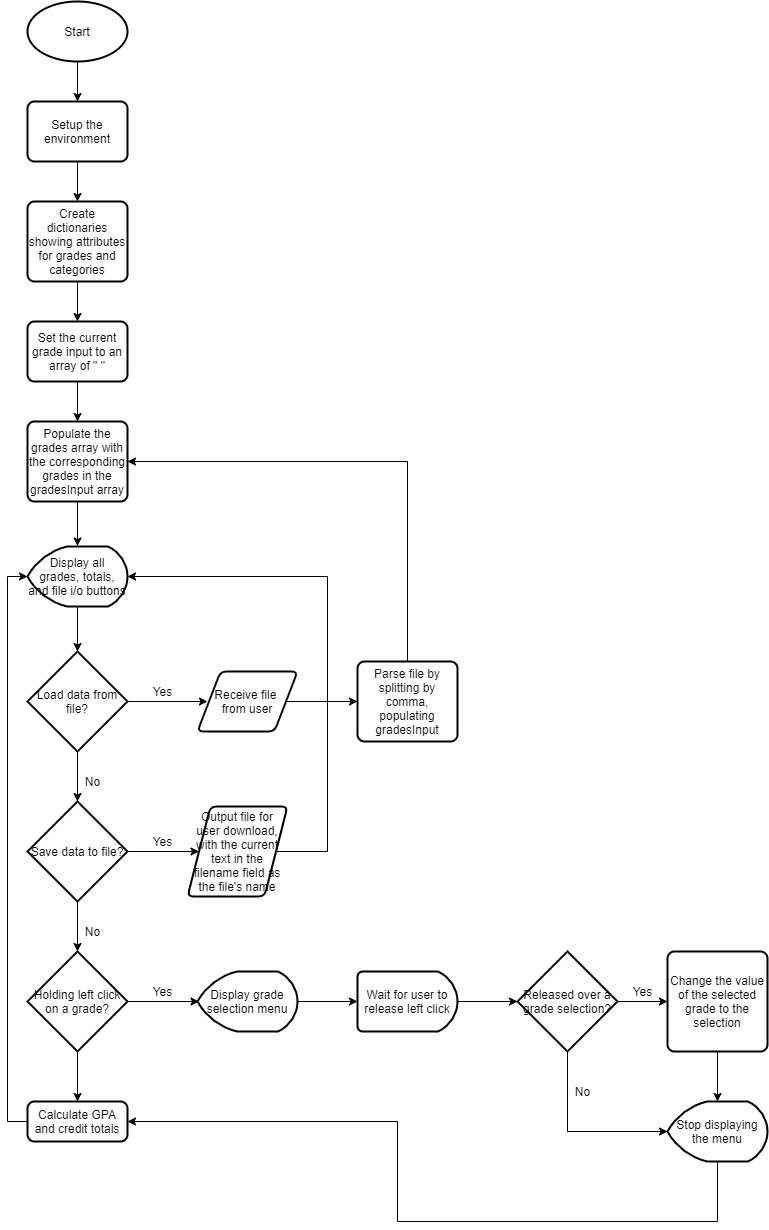

The diagram above was exported from draw.io. Its source (the exported page's mxGraphModel, read from the mxfile embedded in the PNG):
<mxGraphModel dx="1038" dy="508" grid="1" gridSize="10" guides="1" tooltips="1" connect="1" arrows="1" fold="1" page="1" pageScale="1" pageWidth="827" pageHeight="1169" math="0" shadow="0">
  <root>
    <mxCell id="WIyWlLk6GJQsqaUBKTNV-0" />
    <mxCell id="WIyWlLk6GJQsqaUBKTNV-1" parent="WIyWlLk6GJQsqaUBKTNV-0" />
    <mxCell id="4HfINaBF9RUhyYo1JMSp-1" value="Start" style="strokeWidth=2;html=1;shape=mxgraph.flowchart.start_1;whiteSpace=wrap;" parent="WIyWlLk6GJQsqaUBKTNV-1" vertex="1">
      <mxGeometry x="40" y="40" width="100" height="60" as="geometry" />
    </mxCell>
    <mxCell id="4HfINaBF9RUhyYo1JMSp-3" value="" style="endArrow=classic;html=1;" parent="WIyWlLk6GJQsqaUBKTNV-1" source="4HfINaBF9RUhyYo1JMSp-1" edge="1">
      <mxGeometry width="50" height="50" relative="1" as="geometry">
        <mxPoint x="90" y="150" as="sourcePoint" />
        <mxPoint x="90" y="140" as="targetPoint" />
      </mxGeometry>
    </mxCell>
    <mxCell id="4HfINaBF9RUhyYo1JMSp-6" value="" style="edgeStyle=orthogonalEdgeStyle;rounded=0;orthogonalLoop=1;jettySize=auto;html=1;" parent="WIyWlLk6GJQsqaUBKTNV-1" source="4HfINaBF9RUhyYo1JMSp-4" target="4HfINaBF9RUhyYo1JMSp-5" edge="1">
      <mxGeometry relative="1" as="geometry" />
    </mxCell>
    <mxCell id="4HfINaBF9RUhyYo1JMSp-4" value="Setup the environment" style="rounded=1;whiteSpace=wrap;html=1;absoluteArcSize=1;arcSize=14;strokeWidth=2;" parent="WIyWlLk6GJQsqaUBKTNV-1" vertex="1">
      <mxGeometry x="40" y="140" width="100" height="60" as="geometry" />
    </mxCell>
    <mxCell id="4HfINaBF9RUhyYo1JMSp-12" value="" style="edgeStyle=orthogonalEdgeStyle;rounded=0;orthogonalLoop=1;jettySize=auto;html=1;" parent="WIyWlLk6GJQsqaUBKTNV-1" source="4HfINaBF9RUhyYo1JMSp-5" target="4HfINaBF9RUhyYo1JMSp-11" edge="1">
      <mxGeometry relative="1" as="geometry" />
    </mxCell>
    <mxCell id="4HfINaBF9RUhyYo1JMSp-5" value="Create dictionaries showing attributes for grades and categories" style="rounded=1;whiteSpace=wrap;html=1;absoluteArcSize=1;arcSize=14;strokeWidth=2;" parent="WIyWlLk6GJQsqaUBKTNV-1" vertex="1">
      <mxGeometry x="40" y="240" width="100" height="80" as="geometry" />
    </mxCell>
    <mxCell id="4HfINaBF9RUhyYo1JMSp-14" value="" style="edgeStyle=orthogonalEdgeStyle;rounded=0;orthogonalLoop=1;jettySize=auto;html=1;" parent="WIyWlLk6GJQsqaUBKTNV-1" source="4HfINaBF9RUhyYo1JMSp-11" target="4HfINaBF9RUhyYo1JMSp-13" edge="1">
      <mxGeometry relative="1" as="geometry" />
    </mxCell>
    <mxCell id="4HfINaBF9RUhyYo1JMSp-11" value="Set the current grade input to an array of &quot; &quot;" style="rounded=1;whiteSpace=wrap;html=1;absoluteArcSize=1;arcSize=14;strokeWidth=2;" parent="WIyWlLk6GJQsqaUBKTNV-1" vertex="1">
      <mxGeometry x="40" y="360" width="100" height="60" as="geometry" />
    </mxCell>
    <mxCell id="4HfINaBF9RUhyYo1JMSp-16" value="" style="edgeStyle=orthogonalEdgeStyle;rounded=0;orthogonalLoop=1;jettySize=auto;html=1;" parent="WIyWlLk6GJQsqaUBKTNV-1" source="4HfINaBF9RUhyYo1JMSp-13" edge="1">
      <mxGeometry relative="1" as="geometry">
        <mxPoint x="90" y="584.5" as="targetPoint" />
      </mxGeometry>
    </mxCell>
    <mxCell id="4HfINaBF9RUhyYo1JMSp-13" value="Populate the grades array with the corresponding grades in the gradesInput array" style="rounded=1;whiteSpace=wrap;html=1;absoluteArcSize=1;arcSize=14;strokeWidth=2;" parent="WIyWlLk6GJQsqaUBKTNV-1" vertex="1">
      <mxGeometry x="40" y="460" width="100" height="80" as="geometry" />
    </mxCell>
    <mxCell id="4HfINaBF9RUhyYo1JMSp-20" value="" style="edgeStyle=orthogonalEdgeStyle;rounded=0;orthogonalLoop=1;jettySize=auto;html=1;" parent="WIyWlLk6GJQsqaUBKTNV-1" target="4HfINaBF9RUhyYo1JMSp-19" edge="1">
      <mxGeometry relative="1" as="geometry">
        <mxPoint x="90" y="639.5" as="sourcePoint" />
      </mxGeometry>
    </mxCell>
    <mxCell id="4HfINaBF9RUhyYo1JMSp-22" value="" style="edgeStyle=orthogonalEdgeStyle;rounded=0;orthogonalLoop=1;jettySize=auto;html=1;" parent="WIyWlLk6GJQsqaUBKTNV-1" source="4HfINaBF9RUhyYo1JMSp-19" edge="1">
      <mxGeometry relative="1" as="geometry">
        <mxPoint x="220" y="740" as="targetPoint" />
      </mxGeometry>
    </mxCell>
    <mxCell id="g6GdU9-ypt8qKzvmLI3q-6" value="" style="edgeStyle=orthogonalEdgeStyle;rounded=0;orthogonalLoop=1;jettySize=auto;html=1;" parent="WIyWlLk6GJQsqaUBKTNV-1" source="4HfINaBF9RUhyYo1JMSp-19" target="g6GdU9-ypt8qKzvmLI3q-5" edge="1">
      <mxGeometry relative="1" as="geometry" />
    </mxCell>
    <mxCell id="4HfINaBF9RUhyYo1JMSp-19" value="Load data from file?" style="strokeWidth=2;html=1;shape=mxgraph.flowchart.decision;whiteSpace=wrap;" parent="WIyWlLk6GJQsqaUBKTNV-1" vertex="1">
      <mxGeometry x="40" y="690" width="100" height="100" as="geometry" />
    </mxCell>
    <mxCell id="g6GdU9-ypt8qKzvmLI3q-12" style="edgeStyle=orthogonalEdgeStyle;rounded=0;orthogonalLoop=1;jettySize=auto;html=1;entryX=0;entryY=0.5;entryDx=0;entryDy=0;" parent="WIyWlLk6GJQsqaUBKTNV-1" source="g6GdU9-ypt8qKzvmLI3q-5" target="g6GdU9-ypt8qKzvmLI3q-11" edge="1">
      <mxGeometry relative="1" as="geometry" />
    </mxCell>
    <mxCell id="g6GdU9-ypt8qKzvmLI3q-5" value="Save data to file?" style="strokeWidth=2;html=1;shape=mxgraph.flowchart.decision;whiteSpace=wrap;" parent="WIyWlLk6GJQsqaUBKTNV-1" vertex="1">
      <mxGeometry x="40" y="840" width="100" height="100" as="geometry" />
    </mxCell>
    <mxCell id="4HfINaBF9RUhyYo1JMSp-23" value="Yes" style="text;html=1;align=center;verticalAlign=middle;resizable=0;points=[];autosize=1;" parent="WIyWlLk6GJQsqaUBKTNV-1" vertex="1">
      <mxGeometry x="160" y="720" width="30" height="20" as="geometry" />
    </mxCell>
    <mxCell id="4HfINaBF9RUhyYo1JMSp-32" value="" style="edgeStyle=orthogonalEdgeStyle;rounded=0;orthogonalLoop=1;jettySize=auto;html=1;" parent="WIyWlLk6GJQsqaUBKTNV-1" source="4HfINaBF9RUhyYo1JMSp-25" edge="1">
      <mxGeometry relative="1" as="geometry">
        <mxPoint x="370" y="740" as="targetPoint" />
      </mxGeometry>
    </mxCell>
    <mxCell id="4HfINaBF9RUhyYo1JMSp-25" value="Receive file &lt;br&gt;from user" style="shape=parallelogram;html=1;strokeWidth=2;perimeter=parallelogramPerimeter;whiteSpace=wrap;rounded=1;arcSize=12;size=0.23;" parent="WIyWlLk6GJQsqaUBKTNV-1" vertex="1">
      <mxGeometry x="210" y="710" width="100" height="60" as="geometry" />
    </mxCell>
    <mxCell id="g6GdU9-ypt8qKzvmLI3q-1" value="" style="edgeStyle=orthogonalEdgeStyle;rounded=0;orthogonalLoop=1;jettySize=auto;html=1;entryX=1;entryY=0.5;entryDx=0;entryDy=0;" parent="WIyWlLk6GJQsqaUBKTNV-1" source="4HfINaBF9RUhyYo1JMSp-28" target="4HfINaBF9RUhyYo1JMSp-13" edge="1">
      <mxGeometry relative="1" as="geometry">
        <mxPoint x="420" y="510" as="targetPoint" />
        <Array as="points">
          <mxPoint x="420" y="500" />
        </Array>
      </mxGeometry>
    </mxCell>
    <mxCell id="4HfINaBF9RUhyYo1JMSp-28" value="Parse file by splitting by comma, populating gradesInput" style="rounded=1;whiteSpace=wrap;html=1;absoluteArcSize=1;arcSize=14;strokeWidth=2;" parent="WIyWlLk6GJQsqaUBKTNV-1" vertex="1">
      <mxGeometry x="370" y="700" width="100" height="80" as="geometry" />
    </mxCell>
    <mxCell id="g6GdU9-ypt8qKzvmLI3q-4" value="No" style="text;html=1;align=center;verticalAlign=middle;resizable=0;points=[];autosize=1;" parent="WIyWlLk6GJQsqaUBKTNV-1" vertex="1">
      <mxGeometry x="90" y="810" width="30" height="20" as="geometry" />
    </mxCell>
    <mxCell id="g6GdU9-ypt8qKzvmLI3q-40" style="edgeStyle=orthogonalEdgeStyle;rounded=0;orthogonalLoop=1;jettySize=auto;html=1;entryX=1;entryY=0.5;entryDx=0;entryDy=0;entryPerimeter=0;" parent="WIyWlLk6GJQsqaUBKTNV-1" source="g6GdU9-ypt8qKzvmLI3q-11" target="g6GdU9-ypt8qKzvmLI3q-22" edge="1">
      <mxGeometry relative="1" as="geometry">
        <Array as="points">
          <mxPoint x="340" y="890" />
          <mxPoint x="340" y="615" />
        </Array>
      </mxGeometry>
    </mxCell>
    <mxCell id="g6GdU9-ypt8qKzvmLI3q-11" value="Output file for user download, with the current text in the filename field as the file's name" style="shape=parallelogram;html=1;strokeWidth=2;perimeter=parallelogramPerimeter;whiteSpace=wrap;rounded=1;arcSize=12;size=0.23;" parent="WIyWlLk6GJQsqaUBKTNV-1" vertex="1">
      <mxGeometry x="200" y="845" width="100" height="90" as="geometry" />
    </mxCell>
    <mxCell id="g6GdU9-ypt8qKzvmLI3q-13" value="Yes" style="text;html=1;align=center;verticalAlign=middle;resizable=0;points=[];autosize=1;" parent="WIyWlLk6GJQsqaUBKTNV-1" vertex="1">
      <mxGeometry x="160" y="870" width="30" height="20" as="geometry" />
    </mxCell>
    <mxCell id="g6GdU9-ypt8qKzvmLI3q-14" value="" style="edgeStyle=orthogonalEdgeStyle;rounded=0;orthogonalLoop=1;jettySize=auto;html=1;" parent="WIyWlLk6GJQsqaUBKTNV-1" edge="1">
      <mxGeometry relative="1" as="geometry">
        <mxPoint x="90" y="940" as="sourcePoint" />
        <mxPoint x="90" y="990" as="targetPoint" />
      </mxGeometry>
    </mxCell>
    <mxCell id="g6GdU9-ypt8qKzvmLI3q-15" value="No" style="text;html=1;align=center;verticalAlign=middle;resizable=0;points=[];autosize=1;" parent="WIyWlLk6GJQsqaUBKTNV-1" vertex="1">
      <mxGeometry x="90" y="960" width="30" height="20" as="geometry" />
    </mxCell>
    <mxCell id="g6GdU9-ypt8qKzvmLI3q-35" style="edgeStyle=orthogonalEdgeStyle;rounded=0;orthogonalLoop=1;jettySize=auto;html=1;entryX=0.5;entryY=0;entryDx=0;entryDy=0;" parent="WIyWlLk6GJQsqaUBKTNV-1" source="g6GdU9-ypt8qKzvmLI3q-16" target="g6GdU9-ypt8qKzvmLI3q-34" edge="1">
      <mxGeometry relative="1" as="geometry" />
    </mxCell>
    <mxCell id="g6GdU9-ypt8qKzvmLI3q-16" value="Holding left click on a grade?" style="strokeWidth=2;html=1;shape=mxgraph.flowchart.decision;whiteSpace=wrap;" parent="WIyWlLk6GJQsqaUBKTNV-1" vertex="1">
      <mxGeometry x="40" y="990" width="100" height="100" as="geometry" />
    </mxCell>
    <mxCell id="g6GdU9-ypt8qKzvmLI3q-17" style="edgeStyle=orthogonalEdgeStyle;rounded=0;orthogonalLoop=1;jettySize=auto;html=1;entryX=0;entryY=0.5;entryDx=0;entryDy=0;" parent="WIyWlLk6GJQsqaUBKTNV-1" edge="1">
      <mxGeometry relative="1" as="geometry">
        <mxPoint x="140" y="1040" as="sourcePoint" />
        <mxPoint x="211.5" y="1040" as="targetPoint" />
      </mxGeometry>
    </mxCell>
    <mxCell id="g6GdU9-ypt8qKzvmLI3q-18" value="Yes" style="text;html=1;align=center;verticalAlign=middle;resizable=0;points=[];autosize=1;" parent="WIyWlLk6GJQsqaUBKTNV-1" vertex="1">
      <mxGeometry x="160" y="1020" width="30" height="20" as="geometry" />
    </mxCell>
    <mxCell id="g6GdU9-ypt8qKzvmLI3q-21" style="edgeStyle=orthogonalEdgeStyle;rounded=0;orthogonalLoop=1;jettySize=auto;html=1;entryX=0;entryY=0.5;entryDx=0;entryDy=0;entryPerimeter=0;" parent="WIyWlLk6GJQsqaUBKTNV-1" source="g6GdU9-ypt8qKzvmLI3q-19" target="g6GdU9-ypt8qKzvmLI3q-20" edge="1">
      <mxGeometry relative="1" as="geometry" />
    </mxCell>
    <mxCell id="g6GdU9-ypt8qKzvmLI3q-19" value="Wait for user to release left click" style="strokeWidth=2;html=1;shape=mxgraph.flowchart.delay;whiteSpace=wrap;" parent="WIyWlLk6GJQsqaUBKTNV-1" vertex="1">
      <mxGeometry x="370" y="1010" width="100" height="60" as="geometry" />
    </mxCell>
    <mxCell id="g6GdU9-ypt8qKzvmLI3q-26" style="edgeStyle=orthogonalEdgeStyle;rounded=0;orthogonalLoop=1;jettySize=auto;html=1;entryX=0;entryY=0.5;entryDx=0;entryDy=0;" parent="WIyWlLk6GJQsqaUBKTNV-1" source="g6GdU9-ypt8qKzvmLI3q-20" target="g6GdU9-ypt8qKzvmLI3q-25" edge="1">
      <mxGeometry relative="1" as="geometry" />
    </mxCell>
    <mxCell id="g6GdU9-ypt8qKzvmLI3q-20" value="Released over a grade selection?" style="strokeWidth=2;html=1;shape=mxgraph.flowchart.decision;whiteSpace=wrap;" parent="WIyWlLk6GJQsqaUBKTNV-1" vertex="1">
      <mxGeometry x="530" y="990" width="100" height="100" as="geometry" />
    </mxCell>
    <mxCell id="g6GdU9-ypt8qKzvmLI3q-22" value="&lt;span&gt;Display all grades, totals, and file i/o buttons&lt;/span&gt;" style="strokeWidth=2;html=1;shape=mxgraph.flowchart.display;whiteSpace=wrap;" parent="WIyWlLk6GJQsqaUBKTNV-1" vertex="1">
      <mxGeometry x="40" y="585" width="100" height="60" as="geometry" />
    </mxCell>
    <mxCell id="g6GdU9-ypt8qKzvmLI3q-24" style="edgeStyle=orthogonalEdgeStyle;rounded=0;orthogonalLoop=1;jettySize=auto;html=1;entryX=0;entryY=0.5;entryDx=0;entryDy=0;entryPerimeter=0;" parent="WIyWlLk6GJQsqaUBKTNV-1" source="g6GdU9-ypt8qKzvmLI3q-23" target="g6GdU9-ypt8qKzvmLI3q-19" edge="1">
      <mxGeometry relative="1" as="geometry" />
    </mxCell>
    <mxCell id="g6GdU9-ypt8qKzvmLI3q-23" value="Display grade selection menu" style="strokeWidth=2;html=1;shape=mxgraph.flowchart.display;whiteSpace=wrap;" parent="WIyWlLk6GJQsqaUBKTNV-1" vertex="1">
      <mxGeometry x="210" y="1010" width="100" height="60" as="geometry" />
    </mxCell>
    <mxCell id="g6GdU9-ypt8qKzvmLI3q-25" value="Change the value of the selected grade to the selection" style="rounded=1;whiteSpace=wrap;html=1;absoluteArcSize=1;arcSize=14;strokeWidth=2;" parent="WIyWlLk6GJQsqaUBKTNV-1" vertex="1">
      <mxGeometry x="680" y="990" width="100" height="100" as="geometry" />
    </mxCell>
    <mxCell id="g6GdU9-ypt8qKzvmLI3q-27" value="Yes" style="text;html=1;align=center;verticalAlign=middle;resizable=0;points=[];autosize=1;" parent="WIyWlLk6GJQsqaUBKTNV-1" vertex="1">
      <mxGeometry x="640" y="1020" width="30" height="20" as="geometry" />
    </mxCell>
    <mxCell id="g6GdU9-ypt8qKzvmLI3q-28" value="" style="edgeStyle=orthogonalEdgeStyle;rounded=0;orthogonalLoop=1;jettySize=auto;html=1;entryX=0;entryY=0.5;entryDx=0;entryDy=0;entryPerimeter=0;" parent="WIyWlLk6GJQsqaUBKTNV-1" target="g6GdU9-ypt8qKzvmLI3q-32" edge="1">
      <mxGeometry relative="1" as="geometry">
        <mxPoint x="580" y="1090" as="sourcePoint" />
        <mxPoint x="580" y="1170" as="targetPoint" />
        <Array as="points">
          <mxPoint x="580" y="1170" />
        </Array>
      </mxGeometry>
    </mxCell>
    <mxCell id="g6GdU9-ypt8qKzvmLI3q-29" value="No" style="text;html=1;align=center;verticalAlign=middle;resizable=0;points=[];autosize=1;" parent="WIyWlLk6GJQsqaUBKTNV-1" vertex="1">
      <mxGeometry x="580" y="1120" width="30" height="20" as="geometry" />
    </mxCell>
    <mxCell id="g6GdU9-ypt8qKzvmLI3q-30" value="" style="edgeStyle=orthogonalEdgeStyle;rounded=0;orthogonalLoop=1;jettySize=auto;html=1;" parent="WIyWlLk6GJQsqaUBKTNV-1" edge="1">
      <mxGeometry relative="1" as="geometry">
        <mxPoint x="730" y="1090" as="sourcePoint" />
        <mxPoint x="730" y="1140" as="targetPoint" />
      </mxGeometry>
    </mxCell>
    <mxCell id="g6GdU9-ypt8qKzvmLI3q-37" style="edgeStyle=orthogonalEdgeStyle;rounded=0;orthogonalLoop=1;jettySize=auto;html=1;entryX=1;entryY=0.5;entryDx=0;entryDy=0;" parent="WIyWlLk6GJQsqaUBKTNV-1" source="g6GdU9-ypt8qKzvmLI3q-32" target="g6GdU9-ypt8qKzvmLI3q-34" edge="1">
      <mxGeometry relative="1" as="geometry">
        <Array as="points">
          <mxPoint x="730" y="1260" />
          <mxPoint x="410" y="1260" />
          <mxPoint x="410" y="1160" />
        </Array>
      </mxGeometry>
    </mxCell>
    <mxCell id="g6GdU9-ypt8qKzvmLI3q-32" value="Stop displaying the menu" style="strokeWidth=2;html=1;shape=mxgraph.flowchart.display;whiteSpace=wrap;" parent="WIyWlLk6GJQsqaUBKTNV-1" vertex="1">
      <mxGeometry x="680" y="1140" width="100" height="60" as="geometry" />
    </mxCell>
    <mxCell id="g6GdU9-ypt8qKzvmLI3q-34" value="Calculate GPA and credit totals" style="rounded=1;whiteSpace=wrap;html=1;absoluteArcSize=1;arcSize=14;strokeWidth=2;" parent="WIyWlLk6GJQsqaUBKTNV-1" vertex="1">
      <mxGeometry x="40" y="1140" width="100" height="40" as="geometry" />
    </mxCell>
    <mxCell id="g6GdU9-ypt8qKzvmLI3q-39" style="edgeStyle=orthogonalEdgeStyle;rounded=0;orthogonalLoop=1;jettySize=auto;html=1;entryX=0;entryY=0.5;entryDx=0;entryDy=0;entryPerimeter=0;exitX=0;exitY=0.5;exitDx=0;exitDy=0;" parent="WIyWlLk6GJQsqaUBKTNV-1" source="g6GdU9-ypt8qKzvmLI3q-34" target="g6GdU9-ypt8qKzvmLI3q-22" edge="1">
      <mxGeometry relative="1" as="geometry">
        <Array as="points">
          <mxPoint x="20" y="1160" />
          <mxPoint x="20" y="615" />
        </Array>
        <mxPoint x="40" y="1260" as="sourcePoint" />
      </mxGeometry>
    </mxCell>
  </root>
</mxGraphModel>